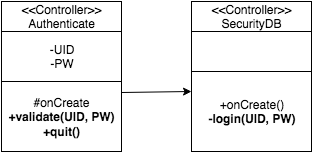

The diagram above was exported from draw.io. Its source (the exported page's mxGraphModel, read from the mxfile embedded in the PNG):
<mxGraphModel dx="1190" dy="539" grid="1" gridSize="10" guides="1" tooltips="1" connect="1" arrows="1" fold="1" page="1" pageScale="1" pageWidth="826" pageHeight="1169" math="0" shadow="0">
  <root>
    <mxCell id="0" />
    <mxCell id="1" parent="0" />
    <mxCell id="20f56f99218805c0-1" value="&amp;lt;&amp;lt;Controller&amp;gt;&amp;gt;&lt;br&gt;Authenticate&lt;br&gt;" style="whiteSpace=wrap;html=1;gradientColor=#ffffff;" vertex="1" parent="1">
      <mxGeometry x="150" y="180" width="120" height="30" as="geometry" />
    </mxCell>
    <mxCell id="20f56f99218805c0-2" value="-UID&lt;br&gt;-PW&lt;br&gt;" style="whiteSpace=wrap;html=1;gradientColor=#ffffff;" vertex="1" parent="1">
      <mxGeometry x="150" y="210" width="120" height="50" as="geometry" />
    </mxCell>
    <mxCell id="20f56f99218805c0-3" value="#onCreate&lt;br&gt;&lt;b&gt;+validate(UID, PW)&lt;br&gt;+quit()&lt;/b&gt;&lt;br&gt;" style="whiteSpace=wrap;html=1;gradientColor=#ffffff;" vertex="1" parent="1">
      <mxGeometry x="150" y="260" width="120" height="70" as="geometry" />
    </mxCell>
    <mxCell id="20f56f99218805c0-4" value="&amp;lt;&amp;lt;Controller&amp;gt;&amp;gt;&lt;br&gt;SecurityDB&lt;br&gt;" style="whiteSpace=wrap;html=1;gradientColor=#ffffff;" vertex="1" parent="1">
      <mxGeometry x="340" y="180" width="120" height="30" as="geometry" />
    </mxCell>
    <mxCell id="20f56f99218805c0-5" value="" style="whiteSpace=wrap;html=1;gradientColor=#ffffff;" vertex="1" parent="1">
      <mxGeometry x="340" y="210" width="120" height="40" as="geometry" />
    </mxCell>
    <mxCell id="20f56f99218805c0-6" value="+onCreate()&lt;br&gt;&lt;b&gt;-login(UID, PW)&lt;/b&gt;&lt;br&gt;" style="whiteSpace=wrap;html=1;gradientColor=#ffffff;" vertex="1" parent="1">
      <mxGeometry x="340" y="250" width="120" height="80" as="geometry" />
    </mxCell>
    <mxCell id="20f56f99218805c0-8" value="" style="endArrow=classic;html=1;entryX=0;entryY=0.25;exitX=1;exitY=0.157;exitPerimeter=0;" edge="1" parent="1" source="20f56f99218805c0-3" target="20f56f99218805c0-6">
      <mxGeometry width="50" height="50" relative="1" as="geometry">
        <mxPoint x="310" y="290" as="sourcePoint" />
        <mxPoint x="360" y="240" as="targetPoint" />
      </mxGeometry>
    </mxCell>
  </root>
</mxGraphModel>